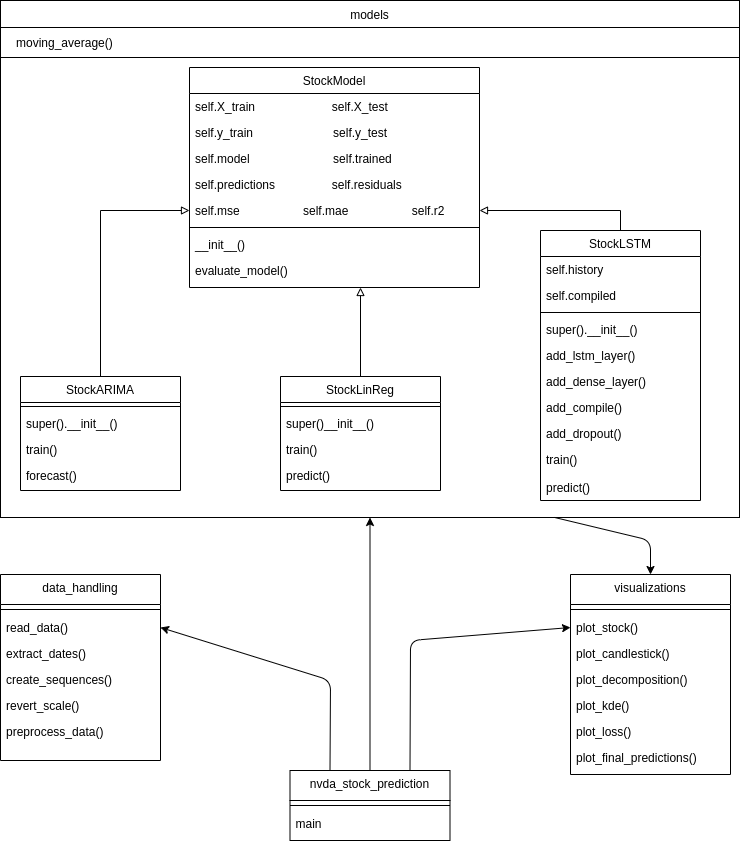

The diagram above was exported from draw.io. Its source (the exported page's mxGraphModel, read from the mxfile embedded in the PNG):
<mxGraphModel dx="1254" dy="1021" grid="1" gridSize="10" guides="1" tooltips="1" connect="1" arrows="1" fold="1" page="1" pageScale="1" pageWidth="827" pageHeight="1169" math="0" shadow="0">
  <root>
    <mxCell id="WIyWlLk6GJQsqaUBKTNV-0" />
    <mxCell id="WIyWlLk6GJQsqaUBKTNV-1" parent="WIyWlLk6GJQsqaUBKTNV-0" />
    <mxCell id="E0PO3hVZNIZ-gg_jitmV-23" value="" style="rounded=0;whiteSpace=wrap;html=1;fillColor=none;" parent="WIyWlLk6GJQsqaUBKTNV-1" vertex="1">
      <mxGeometry x="70" y="50" width="739" height="517" as="geometry" />
    </mxCell>
    <mxCell id="E0PO3hVZNIZ-gg_jitmV-33" value="" style="rounded=0;whiteSpace=wrap;html=1;fillColor=none;" parent="WIyWlLk6GJQsqaUBKTNV-1" vertex="1">
      <mxGeometry x="70" y="77" width="739" height="30" as="geometry" />
    </mxCell>
    <mxCell id="E0PO3hVZNIZ-gg_jitmV-42" style="edgeStyle=orthogonalEdgeStyle;rounded=0;orthogonalLoop=1;jettySize=auto;html=1;endArrow=block;endFill=0;" parent="WIyWlLk6GJQsqaUBKTNV-1" source="zkfFHV4jXpPFQw0GAbJ--13" edge="1">
      <mxGeometry relative="1" as="geometry">
        <mxPoint x="430" y="337" as="targetPoint" />
      </mxGeometry>
    </mxCell>
    <mxCell id="zkfFHV4jXpPFQw0GAbJ--13" value="StockLinReg" style="swimlane;fontStyle=0;align=center;verticalAlign=top;childLayout=stackLayout;horizontal=1;startSize=26;horizontalStack=0;resizeParent=1;resizeLast=0;collapsible=1;marginBottom=0;rounded=0;shadow=0;strokeWidth=1;" parent="WIyWlLk6GJQsqaUBKTNV-1" vertex="1">
      <mxGeometry x="350" y="426" width="160" height="114" as="geometry">
        <mxRectangle x="340" y="380" width="170" height="26" as="alternateBounds" />
      </mxGeometry>
    </mxCell>
    <mxCell id="zkfFHV4jXpPFQw0GAbJ--15" value="" style="line;html=1;strokeWidth=1;align=left;verticalAlign=middle;spacingTop=-1;spacingLeft=3;spacingRight=3;rotatable=0;labelPosition=right;points=[];portConstraint=eastwest;" parent="zkfFHV4jXpPFQw0GAbJ--13" vertex="1">
      <mxGeometry y="26" width="160" height="8" as="geometry" />
    </mxCell>
    <mxCell id="E0PO3hVZNIZ-gg_jitmV-27" value="super()__init__()" style="text;align=left;verticalAlign=top;spacingLeft=4;spacingRight=4;overflow=hidden;rotatable=0;points=[[0,0.5],[1,0.5]];portConstraint=eastwest;" parent="zkfFHV4jXpPFQw0GAbJ--13" vertex="1">
      <mxGeometry y="34" width="160" height="26" as="geometry" />
    </mxCell>
    <mxCell id="E0PO3hVZNIZ-gg_jitmV-25" value="train()" style="text;align=left;verticalAlign=top;spacingLeft=4;spacingRight=4;overflow=hidden;rotatable=0;points=[[0,0.5],[1,0.5]];portConstraint=eastwest;" parent="zkfFHV4jXpPFQw0GAbJ--13" vertex="1">
      <mxGeometry y="60" width="160" height="26" as="geometry" />
    </mxCell>
    <mxCell id="jGBgs3TNPbBpM4pYEkaM-13" value="predict()" style="text;align=left;verticalAlign=top;spacingLeft=4;spacingRight=4;overflow=hidden;rotatable=0;points=[[0,0.5],[1,0.5]];portConstraint=eastwest;" vertex="1" parent="zkfFHV4jXpPFQw0GAbJ--13">
      <mxGeometry y="86" width="160" height="24" as="geometry" />
    </mxCell>
    <mxCell id="zkfFHV4jXpPFQw0GAbJ--17" value="StockModel" style="swimlane;fontStyle=0;align=center;verticalAlign=top;childLayout=stackLayout;horizontal=1;startSize=26;horizontalStack=0;resizeParent=1;resizeLast=0;collapsible=1;marginBottom=0;rounded=0;shadow=0;strokeWidth=1;" parent="WIyWlLk6GJQsqaUBKTNV-1" vertex="1">
      <mxGeometry x="259" y="117" width="290" height="220" as="geometry">
        <mxRectangle x="550" y="140" width="160" height="26" as="alternateBounds" />
      </mxGeometry>
    </mxCell>
    <mxCell id="zkfFHV4jXpPFQw0GAbJ--18" value="self.X_train                       self.X_test" style="text;align=left;verticalAlign=top;spacingLeft=4;spacingRight=4;overflow=hidden;rotatable=0;points=[[0,0.5],[1,0.5]];portConstraint=eastwest;" parent="zkfFHV4jXpPFQw0GAbJ--17" vertex="1">
      <mxGeometry y="26" width="290" height="26" as="geometry" />
    </mxCell>
    <mxCell id="zkfFHV4jXpPFQw0GAbJ--19" value="self.y_train                        self.y_test" style="text;align=left;verticalAlign=top;spacingLeft=4;spacingRight=4;overflow=hidden;rotatable=0;points=[[0,0.5],[1,0.5]];portConstraint=eastwest;rounded=0;shadow=0;html=0;" parent="zkfFHV4jXpPFQw0GAbJ--17" vertex="1">
      <mxGeometry y="52" width="290" height="26" as="geometry" />
    </mxCell>
    <mxCell id="zkfFHV4jXpPFQw0GAbJ--21" value="self.model                         self.trained" style="text;align=left;verticalAlign=top;spacingLeft=4;spacingRight=4;overflow=hidden;rotatable=0;points=[[0,0.5],[1,0.5]];portConstraint=eastwest;rounded=0;shadow=0;html=0;" parent="zkfFHV4jXpPFQw0GAbJ--17" vertex="1">
      <mxGeometry y="78" width="290" height="26" as="geometry" />
    </mxCell>
    <mxCell id="zkfFHV4jXpPFQw0GAbJ--22" value="self.predictions                 self.residuals" style="text;align=left;verticalAlign=top;spacingLeft=4;spacingRight=4;overflow=hidden;rotatable=0;points=[[0,0.5],[1,0.5]];portConstraint=eastwest;rounded=0;shadow=0;html=0;" parent="zkfFHV4jXpPFQw0GAbJ--17" vertex="1">
      <mxGeometry y="104" width="290" height="26" as="geometry" />
    </mxCell>
    <mxCell id="E0PO3hVZNIZ-gg_jitmV-28" value="self.mse                   self.mae                   self.r2" style="text;align=left;verticalAlign=top;spacingLeft=4;spacingRight=4;overflow=hidden;rotatable=0;points=[[0,0.5],[1,0.5]];portConstraint=eastwest;" parent="zkfFHV4jXpPFQw0GAbJ--17" vertex="1">
      <mxGeometry y="130" width="290" height="26" as="geometry" />
    </mxCell>
    <mxCell id="zkfFHV4jXpPFQw0GAbJ--23" value="" style="line;html=1;strokeWidth=1;align=left;verticalAlign=middle;spacingTop=-1;spacingLeft=3;spacingRight=3;rotatable=0;labelPosition=right;points=[];portConstraint=eastwest;" parent="zkfFHV4jXpPFQw0GAbJ--17" vertex="1">
      <mxGeometry y="156" width="290" height="8" as="geometry" />
    </mxCell>
    <mxCell id="zkfFHV4jXpPFQw0GAbJ--25" value="__init__()" style="text;align=left;verticalAlign=top;spacingLeft=4;spacingRight=4;overflow=hidden;rotatable=0;points=[[0,0.5],[1,0.5]];portConstraint=eastwest;" parent="zkfFHV4jXpPFQw0GAbJ--17" vertex="1">
      <mxGeometry y="164" width="290" height="26" as="geometry" />
    </mxCell>
    <mxCell id="zkfFHV4jXpPFQw0GAbJ--24" value="evaluate_model()" style="text;align=left;verticalAlign=top;spacingLeft=4;spacingRight=4;overflow=hidden;rotatable=0;points=[[0,0.5],[1,0.5]];portConstraint=eastwest;" parent="zkfFHV4jXpPFQw0GAbJ--17" vertex="1">
      <mxGeometry y="190" width="290" height="26" as="geometry" />
    </mxCell>
    <mxCell id="E0PO3hVZNIZ-gg_jitmV-0" value="data_handling" style="swimlane;fontStyle=0;align=center;verticalAlign=top;childLayout=stackLayout;horizontal=1;startSize=30;horizontalStack=0;resizeParent=1;resizeLast=0;collapsible=1;marginBottom=0;rounded=0;shadow=0;strokeWidth=1;" parent="WIyWlLk6GJQsqaUBKTNV-1" vertex="1">
      <mxGeometry x="70" y="624" width="160" height="186" as="geometry">
        <mxRectangle x="550" y="140" width="160" height="26" as="alternateBounds" />
      </mxGeometry>
    </mxCell>
    <mxCell id="E0PO3hVZNIZ-gg_jitmV-6" value="" style="line;html=1;strokeWidth=1;align=left;verticalAlign=middle;spacingTop=-1;spacingLeft=3;spacingRight=3;rotatable=0;labelPosition=right;points=[];portConstraint=eastwest;" parent="E0PO3hVZNIZ-gg_jitmV-0" vertex="1">
      <mxGeometry y="30" width="160" height="10" as="geometry" />
    </mxCell>
    <mxCell id="E0PO3hVZNIZ-gg_jitmV-7" value="read_data()" style="text;align=left;verticalAlign=top;spacingLeft=4;spacingRight=4;overflow=hidden;rotatable=0;points=[[0,0.5],[1,0.5]];portConstraint=eastwest;" parent="E0PO3hVZNIZ-gg_jitmV-0" vertex="1">
      <mxGeometry y="40" width="160" height="26" as="geometry" />
    </mxCell>
    <mxCell id="E0PO3hVZNIZ-gg_jitmV-8" value="extract_dates()" style="text;align=left;verticalAlign=top;spacingLeft=4;spacingRight=4;overflow=hidden;rotatable=0;points=[[0,0.5],[1,0.5]];portConstraint=eastwest;" parent="E0PO3hVZNIZ-gg_jitmV-0" vertex="1">
      <mxGeometry y="66" width="160" height="26" as="geometry" />
    </mxCell>
    <mxCell id="E0PO3hVZNIZ-gg_jitmV-10" value="create_sequences()" style="text;align=left;verticalAlign=top;spacingLeft=4;spacingRight=4;overflow=hidden;rotatable=0;points=[[0,0.5],[1,0.5]];portConstraint=eastwest;" parent="E0PO3hVZNIZ-gg_jitmV-0" vertex="1">
      <mxGeometry y="92" width="160" height="26" as="geometry" />
    </mxCell>
    <mxCell id="E0PO3hVZNIZ-gg_jitmV-12" value="revert_scale()" style="text;align=left;verticalAlign=top;spacingLeft=4;spacingRight=4;overflow=hidden;rotatable=0;points=[[0,0.5],[1,0.5]];portConstraint=eastwest;" parent="E0PO3hVZNIZ-gg_jitmV-0" vertex="1">
      <mxGeometry y="118" width="160" height="26" as="geometry" />
    </mxCell>
    <mxCell id="E0PO3hVZNIZ-gg_jitmV-11" value="preprocess_data()" style="text;align=left;verticalAlign=top;spacingLeft=4;spacingRight=4;overflow=hidden;rotatable=0;points=[[0,0.5],[1,0.5]];portConstraint=eastwest;" parent="E0PO3hVZNIZ-gg_jitmV-0" vertex="1">
      <mxGeometry y="144" width="160" height="26" as="geometry" />
    </mxCell>
    <mxCell id="E0PO3hVZNIZ-gg_jitmV-15" value="visualizations" style="swimlane;fontStyle=0;align=center;verticalAlign=top;childLayout=stackLayout;horizontal=1;startSize=30;horizontalStack=0;resizeParent=1;resizeLast=0;collapsible=1;marginBottom=0;rounded=0;shadow=0;strokeWidth=1;" parent="WIyWlLk6GJQsqaUBKTNV-1" vertex="1">
      <mxGeometry x="640" y="624" width="160" height="200" as="geometry">
        <mxRectangle x="550" y="140" width="160" height="26" as="alternateBounds" />
      </mxGeometry>
    </mxCell>
    <mxCell id="E0PO3hVZNIZ-gg_jitmV-16" value="" style="line;html=1;strokeWidth=1;align=left;verticalAlign=middle;spacingTop=-1;spacingLeft=3;spacingRight=3;rotatable=0;labelPosition=right;points=[];portConstraint=eastwest;" parent="E0PO3hVZNIZ-gg_jitmV-15" vertex="1">
      <mxGeometry y="30" width="160" height="10" as="geometry" />
    </mxCell>
    <mxCell id="E0PO3hVZNIZ-gg_jitmV-17" value="plot_stock()" style="text;align=left;verticalAlign=top;spacingLeft=4;spacingRight=4;overflow=hidden;rotatable=0;points=[[0,0.5],[1,0.5]];portConstraint=eastwest;" parent="E0PO3hVZNIZ-gg_jitmV-15" vertex="1">
      <mxGeometry y="40" width="160" height="26" as="geometry" />
    </mxCell>
    <mxCell id="E0PO3hVZNIZ-gg_jitmV-18" value="plot_candlestick()" style="text;align=left;verticalAlign=top;spacingLeft=4;spacingRight=4;overflow=hidden;rotatable=0;points=[[0,0.5],[1,0.5]];portConstraint=eastwest;" parent="E0PO3hVZNIZ-gg_jitmV-15" vertex="1">
      <mxGeometry y="66" width="160" height="26" as="geometry" />
    </mxCell>
    <mxCell id="E0PO3hVZNIZ-gg_jitmV-19" value="plot_decomposition()" style="text;align=left;verticalAlign=top;spacingLeft=4;spacingRight=4;overflow=hidden;rotatable=0;points=[[0,0.5],[1,0.5]];portConstraint=eastwest;" parent="E0PO3hVZNIZ-gg_jitmV-15" vertex="1">
      <mxGeometry y="92" width="160" height="26" as="geometry" />
    </mxCell>
    <mxCell id="E0PO3hVZNIZ-gg_jitmV-20" value="plot_kde()" style="text;align=left;verticalAlign=top;spacingLeft=4;spacingRight=4;overflow=hidden;rotatable=0;points=[[0,0.5],[1,0.5]];portConstraint=eastwest;" parent="E0PO3hVZNIZ-gg_jitmV-15" vertex="1">
      <mxGeometry y="118" width="160" height="26" as="geometry" />
    </mxCell>
    <mxCell id="jGBgs3TNPbBpM4pYEkaM-25" value="plot_loss()" style="text;align=left;verticalAlign=top;spacingLeft=4;spacingRight=4;overflow=hidden;rotatable=0;points=[[0,0.5],[1,0.5]];portConstraint=eastwest;" vertex="1" parent="E0PO3hVZNIZ-gg_jitmV-15">
      <mxGeometry y="144" width="160" height="26" as="geometry" />
    </mxCell>
    <mxCell id="jGBgs3TNPbBpM4pYEkaM-23" value="plot_final_predictions()" style="text;align=left;verticalAlign=top;spacingLeft=4;spacingRight=4;overflow=hidden;rotatable=0;points=[[0,0.5],[1,0.5]];portConstraint=eastwest;" vertex="1" parent="E0PO3hVZNIZ-gg_jitmV-15">
      <mxGeometry y="170" width="160" height="26" as="geometry" />
    </mxCell>
    <mxCell id="E0PO3hVZNIZ-gg_jitmV-24" value="models" style="rounded=0;whiteSpace=wrap;html=1;" parent="WIyWlLk6GJQsqaUBKTNV-1" vertex="1">
      <mxGeometry x="70" y="50" width="739" height="27" as="geometry" />
    </mxCell>
    <mxCell id="E0PO3hVZNIZ-gg_jitmV-30" value="moving_average()" style="text;align=left;verticalAlign=top;spacingLeft=4;spacingRight=4;overflow=hidden;rotatable=0;points=[[0,0.5],[1,0.5]];portConstraint=eastwest;" parent="WIyWlLk6GJQsqaUBKTNV-1" vertex="1">
      <mxGeometry x="80" y="79" width="140" height="26" as="geometry" />
    </mxCell>
    <mxCell id="E0PO3hVZNIZ-gg_jitmV-41" style="edgeStyle=orthogonalEdgeStyle;rounded=0;orthogonalLoop=1;jettySize=auto;html=1;exitX=0.5;exitY=0;exitDx=0;exitDy=0;entryX=1;entryY=0.5;entryDx=0;entryDy=0;endArrow=block;endFill=0;" parent="WIyWlLk6GJQsqaUBKTNV-1" source="zkfFHV4jXpPFQw0GAbJ--6" target="E0PO3hVZNIZ-gg_jitmV-28" edge="1">
      <mxGeometry relative="1" as="geometry" />
    </mxCell>
    <mxCell id="zkfFHV4jXpPFQw0GAbJ--6" value="StockLSTM" style="swimlane;fontStyle=0;align=center;verticalAlign=top;childLayout=stackLayout;horizontal=1;startSize=26;horizontalStack=0;resizeParent=1;resizeLast=0;collapsible=1;marginBottom=0;rounded=0;shadow=0;strokeWidth=1;" parent="WIyWlLk6GJQsqaUBKTNV-1" vertex="1">
      <mxGeometry x="610" y="280" width="160" height="270" as="geometry">
        <mxRectangle x="130" y="380" width="160" height="26" as="alternateBounds" />
      </mxGeometry>
    </mxCell>
    <mxCell id="zkfFHV4jXpPFQw0GAbJ--7" value="self.history" style="text;align=left;verticalAlign=top;spacingLeft=4;spacingRight=4;overflow=hidden;rotatable=0;points=[[0,0.5],[1,0.5]];portConstraint=eastwest;" parent="zkfFHV4jXpPFQw0GAbJ--6" vertex="1">
      <mxGeometry y="26" width="160" height="26" as="geometry" />
    </mxCell>
    <mxCell id="zkfFHV4jXpPFQw0GAbJ--20" value="self.compiled" style="text;align=left;verticalAlign=top;spacingLeft=4;spacingRight=4;overflow=hidden;rotatable=0;points=[[0,0.5],[1,0.5]];portConstraint=eastwest;rounded=0;shadow=0;html=0;" parent="zkfFHV4jXpPFQw0GAbJ--6" vertex="1">
      <mxGeometry y="52" width="160" height="26" as="geometry" />
    </mxCell>
    <mxCell id="zkfFHV4jXpPFQw0GAbJ--9" value="" style="line;html=1;strokeWidth=1;align=left;verticalAlign=middle;spacingTop=-1;spacingLeft=3;spacingRight=3;rotatable=0;labelPosition=right;points=[];portConstraint=eastwest;" parent="zkfFHV4jXpPFQw0GAbJ--6" vertex="1">
      <mxGeometry y="78" width="160" height="8" as="geometry" />
    </mxCell>
    <mxCell id="zkfFHV4jXpPFQw0GAbJ--11" value="super().__init__()" style="text;align=left;verticalAlign=top;spacingLeft=4;spacingRight=4;overflow=hidden;rotatable=0;points=[[0,0.5],[1,0.5]];portConstraint=eastwest;" parent="zkfFHV4jXpPFQw0GAbJ--6" vertex="1">
      <mxGeometry y="86" width="160" height="26" as="geometry" />
    </mxCell>
    <mxCell id="E0PO3hVZNIZ-gg_jitmV-37" value="add_lstm_layer()" style="text;align=left;verticalAlign=top;spacingLeft=4;spacingRight=4;overflow=hidden;rotatable=0;points=[[0,0.5],[1,0.5]];portConstraint=eastwest;" parent="zkfFHV4jXpPFQw0GAbJ--6" vertex="1">
      <mxGeometry y="112" width="160" height="26" as="geometry" />
    </mxCell>
    <mxCell id="E0PO3hVZNIZ-gg_jitmV-36" value="add_dense_layer()" style="text;align=left;verticalAlign=top;spacingLeft=4;spacingRight=4;overflow=hidden;rotatable=0;points=[[0,0.5],[1,0.5]];portConstraint=eastwest;" parent="zkfFHV4jXpPFQw0GAbJ--6" vertex="1">
      <mxGeometry y="138" width="160" height="26" as="geometry" />
    </mxCell>
    <mxCell id="E0PO3hVZNIZ-gg_jitmV-38" value="add_compile()" style="text;align=left;verticalAlign=top;spacingLeft=4;spacingRight=4;overflow=hidden;rotatable=0;points=[[0,0.5],[1,0.5]];portConstraint=eastwest;" parent="zkfFHV4jXpPFQw0GAbJ--6" vertex="1">
      <mxGeometry y="164" width="160" height="26" as="geometry" />
    </mxCell>
    <mxCell id="E0PO3hVZNIZ-gg_jitmV-35" value="add_dropout()" style="text;align=left;verticalAlign=top;spacingLeft=4;spacingRight=4;overflow=hidden;rotatable=0;points=[[0,0.5],[1,0.5]];portConstraint=eastwest;" parent="zkfFHV4jXpPFQw0GAbJ--6" vertex="1">
      <mxGeometry y="190" width="160" height="26" as="geometry" />
    </mxCell>
    <mxCell id="E0PO3hVZNIZ-gg_jitmV-31" value="train()" style="text;align=left;verticalAlign=top;spacingLeft=4;spacingRight=4;overflow=hidden;rotatable=0;points=[[0,0.5],[1,0.5]];portConstraint=eastwest;" parent="zkfFHV4jXpPFQw0GAbJ--6" vertex="1">
      <mxGeometry y="216" width="160" height="28" as="geometry" />
    </mxCell>
    <mxCell id="jGBgs3TNPbBpM4pYEkaM-14" value="predict()" style="text;align=left;verticalAlign=top;spacingLeft=4;spacingRight=4;overflow=hidden;rotatable=0;points=[[0,0.5],[1,0.5]];portConstraint=eastwest;" vertex="1" parent="zkfFHV4jXpPFQw0GAbJ--6">
      <mxGeometry y="244" width="160" height="26" as="geometry" />
    </mxCell>
    <mxCell id="E0PO3hVZNIZ-gg_jitmV-43" value="nvda_stock_prediction" style="swimlane;fontStyle=0;align=center;verticalAlign=top;childLayout=stackLayout;horizontal=1;startSize=30;horizontalStack=0;resizeParent=1;resizeLast=0;collapsible=1;marginBottom=0;rounded=0;shadow=0;strokeWidth=1;" parent="WIyWlLk6GJQsqaUBKTNV-1" vertex="1">
      <mxGeometry x="359.5" y="820" width="160" height="70" as="geometry">
        <mxRectangle x="550" y="140" width="160" height="26" as="alternateBounds" />
      </mxGeometry>
    </mxCell>
    <mxCell id="E0PO3hVZNIZ-gg_jitmV-44" value="" style="line;html=1;strokeWidth=1;align=left;verticalAlign=middle;spacingTop=-1;spacingLeft=3;spacingRight=3;rotatable=0;labelPosition=right;points=[];portConstraint=eastwest;" parent="E0PO3hVZNIZ-gg_jitmV-43" vertex="1">
      <mxGeometry y="30" width="160" height="10" as="geometry" />
    </mxCell>
    <mxCell id="E0PO3hVZNIZ-gg_jitmV-45" value="main" style="text;align=left;verticalAlign=top;spacingLeft=4;spacingRight=4;overflow=hidden;rotatable=0;points=[[0,0.5],[1,0.5]];portConstraint=eastwest;" parent="E0PO3hVZNIZ-gg_jitmV-43" vertex="1">
      <mxGeometry y="40" width="160" height="26" as="geometry" />
    </mxCell>
    <mxCell id="jGBgs3TNPbBpM4pYEkaM-6" value="StockARIMA" style="swimlane;fontStyle=0;align=center;verticalAlign=top;childLayout=stackLayout;horizontal=1;startSize=26;horizontalStack=0;resizeParent=1;resizeLast=0;collapsible=1;marginBottom=0;rounded=0;shadow=0;strokeWidth=1;" vertex="1" parent="WIyWlLk6GJQsqaUBKTNV-1">
      <mxGeometry x="90" y="426" width="160" height="114" as="geometry">
        <mxRectangle x="340" y="380" width="170" height="26" as="alternateBounds" />
      </mxGeometry>
    </mxCell>
    <mxCell id="jGBgs3TNPbBpM4pYEkaM-8" value="" style="line;html=1;strokeWidth=1;align=left;verticalAlign=middle;spacingTop=-1;spacingLeft=3;spacingRight=3;rotatable=0;labelPosition=right;points=[];portConstraint=eastwest;" vertex="1" parent="jGBgs3TNPbBpM4pYEkaM-6">
      <mxGeometry y="26" width="160" height="8" as="geometry" />
    </mxCell>
    <mxCell id="jGBgs3TNPbBpM4pYEkaM-9" value="super().__init__()" style="text;align=left;verticalAlign=top;spacingLeft=4;spacingRight=4;overflow=hidden;rotatable=0;points=[[0,0.5],[1,0.5]];portConstraint=eastwest;" vertex="1" parent="jGBgs3TNPbBpM4pYEkaM-6">
      <mxGeometry y="34" width="160" height="26" as="geometry" />
    </mxCell>
    <mxCell id="jGBgs3TNPbBpM4pYEkaM-10" value="train()" style="text;align=left;verticalAlign=top;spacingLeft=4;spacingRight=4;overflow=hidden;rotatable=0;points=[[0,0.5],[1,0.5]];portConstraint=eastwest;" vertex="1" parent="jGBgs3TNPbBpM4pYEkaM-6">
      <mxGeometry y="60" width="160" height="26" as="geometry" />
    </mxCell>
    <mxCell id="jGBgs3TNPbBpM4pYEkaM-12" value="forecast()" style="text;align=left;verticalAlign=top;spacingLeft=4;spacingRight=4;overflow=hidden;rotatable=0;points=[[0,0.5],[1,0.5]];portConstraint=eastwest;" vertex="1" parent="jGBgs3TNPbBpM4pYEkaM-6">
      <mxGeometry y="86" width="160" height="26" as="geometry" />
    </mxCell>
    <mxCell id="jGBgs3TNPbBpM4pYEkaM-11" style="edgeStyle=orthogonalEdgeStyle;rounded=0;orthogonalLoop=1;jettySize=auto;html=1;entryX=0;entryY=0.5;entryDx=0;entryDy=0;endArrow=block;endFill=0;exitX=0.5;exitY=0;exitDx=0;exitDy=0;" edge="1" parent="WIyWlLk6GJQsqaUBKTNV-1" source="jGBgs3TNPbBpM4pYEkaM-6" target="E0PO3hVZNIZ-gg_jitmV-28">
      <mxGeometry relative="1" as="geometry">
        <mxPoint x="414" y="436" as="sourcePoint" />
        <mxPoint x="414" y="347" as="targetPoint" />
        <Array as="points">
          <mxPoint x="170" y="260" />
        </Array>
      </mxGeometry>
    </mxCell>
    <mxCell id="jGBgs3TNPbBpM4pYEkaM-17" value="" style="endArrow=classic;html=1;entryX=0.5;entryY=1;entryDx=0;entryDy=0;exitX=0.5;exitY=0;exitDx=0;exitDy=0;" edge="1" parent="WIyWlLk6GJQsqaUBKTNV-1" source="E0PO3hVZNIZ-gg_jitmV-43" target="E0PO3hVZNIZ-gg_jitmV-23">
      <mxGeometry width="50" height="50" relative="1" as="geometry">
        <mxPoint x="390" y="640" as="sourcePoint" />
        <mxPoint x="440" y="460" as="targetPoint" />
        <Array as="points" />
      </mxGeometry>
    </mxCell>
    <mxCell id="jGBgs3TNPbBpM4pYEkaM-18" value="" style="endArrow=classic;html=1;entryX=0;entryY=0.5;entryDx=0;entryDy=0;exitX=0.75;exitY=0;exitDx=0;exitDy=0;" edge="1" parent="WIyWlLk6GJQsqaUBKTNV-1" source="E0PO3hVZNIZ-gg_jitmV-43" target="E0PO3hVZNIZ-gg_jitmV-17">
      <mxGeometry width="50" height="50" relative="1" as="geometry">
        <mxPoint x="520" y="720" as="sourcePoint" />
        <mxPoint x="449.5" y="577" as="targetPoint" />
        <Array as="points">
          <mxPoint x="480" y="690" />
        </Array>
      </mxGeometry>
    </mxCell>
    <mxCell id="jGBgs3TNPbBpM4pYEkaM-19" value="" style="endArrow=classic;html=1;entryX=0.5;entryY=0;entryDx=0;entryDy=0;exitX=0.75;exitY=1;exitDx=0;exitDy=0;" edge="1" parent="WIyWlLk6GJQsqaUBKTNV-1" source="E0PO3hVZNIZ-gg_jitmV-23" target="E0PO3hVZNIZ-gg_jitmV-15">
      <mxGeometry width="50" height="50" relative="1" as="geometry">
        <mxPoint x="449.5" y="830" as="sourcePoint" />
        <mxPoint x="449.5" y="577" as="targetPoint" />
        <Array as="points">
          <mxPoint x="720" y="590" />
        </Array>
      </mxGeometry>
    </mxCell>
    <mxCell id="jGBgs3TNPbBpM4pYEkaM-20" value="" style="endArrow=classic;html=1;entryX=1;entryY=0.5;entryDx=0;entryDy=0;exitX=0.25;exitY=0;exitDx=0;exitDy=0;" edge="1" parent="WIyWlLk6GJQsqaUBKTNV-1" source="E0PO3hVZNIZ-gg_jitmV-43" target="E0PO3hVZNIZ-gg_jitmV-7">
      <mxGeometry width="50" height="50" relative="1" as="geometry">
        <mxPoint x="449.5" y="830" as="sourcePoint" />
        <mxPoint x="449.5" y="577" as="targetPoint" />
        <Array as="points">
          <mxPoint x="400" y="730" />
        </Array>
      </mxGeometry>
    </mxCell>
  </root>
</mxGraphModel>